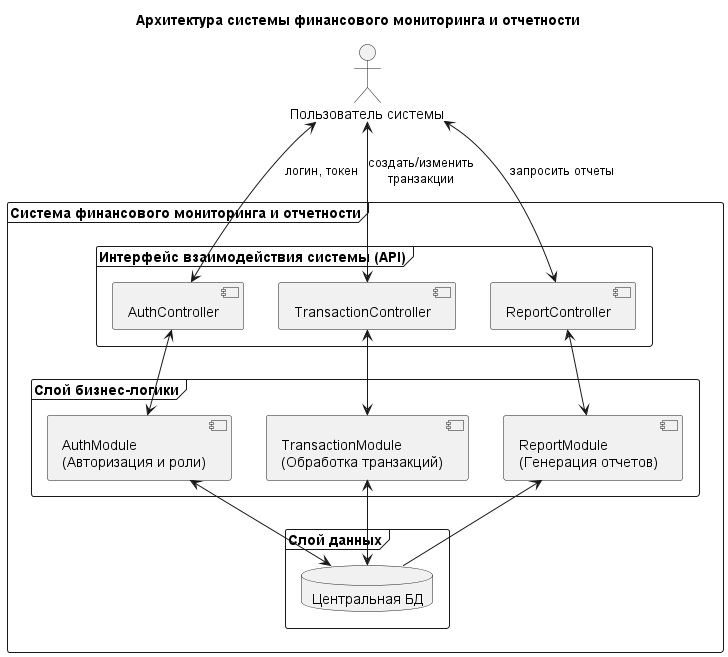

The diagram above was rendered by PlantUML. Its source (embedded in the PNG):
@startuml architecture mephi fin_projec
title Архитектура системы финансового мониторинга и отчетности

' Внешний пользователь
actor "Пользователь системы" as User

frame "Система финансового мониторинга и отчетности" {
  ' Веб-интерфейс / API
  frame "Интерфейс взаимодействия системы (API)" {
    [AuthController]
    [TransactionController]
    [ReportController]
  }

  ' Бизнес-логика (модули)
  frame "Слой бизнес-логики" {
    component AuthModule [
      AuthModule
      (Авторизация и роли)
    ]

    component TransactionModule [
      TransactionModule
      (Обработка транзакций)
    ]

    component ReportModule [
      ReportModule 
      (Генерация отчетов)
    ]
  }

  frame "Слой данных" {
    database "Центральная БД" as DB
  }
}

' Взаимодействие пользователя
User <--> AuthController : логин, токен
User <--> TransactionController : создать/изменить\nтранзакции
User <--> ReportController : запросить отчеты

' Взаимодействие контроллеров с модулями
AuthController <--> AuthModule
TransactionController <--> TransactionModule
ReportController <--> ReportModule

' Доступ модулей к БД
AuthModule <--> DB
TransactionModule <--> DB
ReportModule <-- DB

@enduml